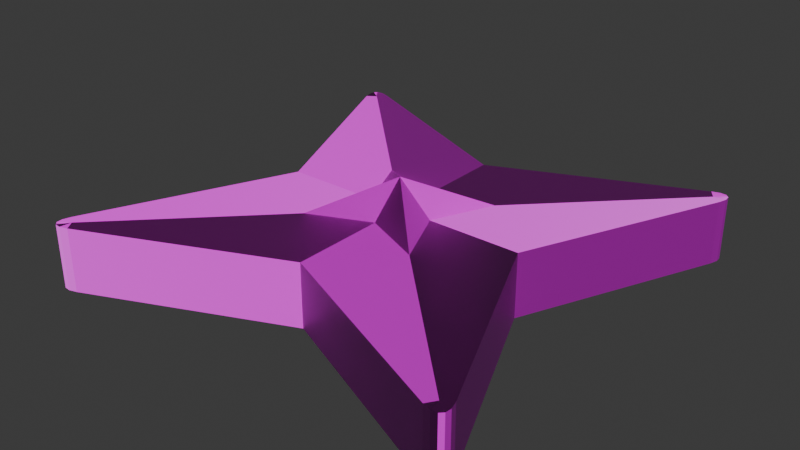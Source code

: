 # Source: StarPlatform.blend  (saved by Blender 4.1.24; exported with 4.5.12 LTS)
import bpy
from mathutils import Matrix  # noqa: F401  (used for matrix-valued properties, if any)

bpy.ops.wm.read_factory_settings(use_empty=True)
scene = bpy.context.scene
scene.name = 'Scene'

# ---- collections
col_collection = bpy.data.collections.new('Collection'); scene.collection.children.link(col_collection)

# ---- images (referenced by path relative to the original .blend; pixels are not part of the script)
import os
ASSET_DIR = os.environ.get("B2B_ASSET_DIR", "")  # directory of the original .blend (textures are referenced by path, not embedded)
HERE = os.path.dirname(os.path.abspath(__file__))  # packed textures are extracted next to this script under _unpacked/

def load_image(name, relpath, width, height, colorspace="sRGB"):
    """Load a texture the original file referenced (path relative to the .blend, or extracted next to this script)."""
    p = next((c for c in (os.path.join(HERE, relpath), os.path.join(ASSET_DIR, relpath)) if relpath and os.path.exists(c)), "")
    if p:
        img = bpy.data.images.load(p, check_existing=True)
        img.name = name
    else:  # same state as the original file: an image datablock whose file is absent (Cycles renders it pink)
        img = bpy.data.images.new(name, width, height)
        img.source = "FILE"
        img.filepath = "//" + (relpath or name)
    img.colorspace_settings.name = colorspace
    return img
img_kitchenwoodtexture_png = load_image('KitchenWoodTexture.png', 'KitchenWoodTexture.png', 1024, 1024, 'sRGB')
img_kitchenwoodnormal_png = load_image('KitchenWoodNormal.png', 'KitchenWoodNormal.png', 1024, 1024, 'sRGB')
img_hm_dolu_png = load_image('HM_DOLU.png', 'HM_DOLU.png', 1024, 1024, 'sRGB')

# ---- materials (node trees are filled in below, after node groups)
mat_starplatformmaterial = bpy.data.materials.new('StarPlatformMaterial')
mat_starplatformmaterial.use_transparent_shadow = False

# ---- material node trees
mat_starplatformmaterial.use_nodes = True; mat_starplatformmaterial.node_tree.nodes.clear()
_N = mat_starplatformmaterial.node_tree.nodes; _L = mat_starplatformmaterial.node_tree.links
n0 = _N.new('ShaderNodeBsdfPrincipled'); n0.name = 'Principled BSDF'; n0.location = (4, 364)
n1 = _N.new('ShaderNodeOutputMaterial'); n1.name = 'Material Output'; n1.location = (300, 300)
n2 = _N.new('ShaderNodeTexImage'); n2.name = 'Image Texture'; n2.location = (-296, 343)
n2.image = img_kitchenwoodtexture_png
n2.extension = 'EXTEND'
n3 = _N.new('ShaderNodeNormalMap'); n3.name = 'Normal Map'; n3.location = (-160, 18)
n4 = _N.new('ShaderNodeTexImage'); n4.name = 'Image Texture.001'; n4.location = (-421, 12)
n4.image = img_kitchenwoodnormal_png
n5 = _N.new('ShaderNodeTexImage'); n5.name = 'Image Texture.002'; n5.location = (93, -29)
n5.image = img_hm_dolu_png
n6 = _N.new('ShaderNodeDisplacement'); n6.name = 'Displacement'; n6.location = (428, -30)
n6.inputs[2].default_value = 1.0
_L.new(n0.outputs[0], n1.inputs[0])
_L.new(n2.outputs[0], n0.inputs[0])
_L.new(n4.outputs[0], n3.inputs[1])
_L.new(n3.outputs[0], n0.inputs[5])
_L.new(n5.outputs[0], n6.inputs[0])
_L.new(n6.outputs[0], n1.inputs[2])
n1.is_active_output = True

# ---- world
world_world = bpy.data.worlds.new('World'); scene.world = world_world
world_world.use_nodes = True; world_world.node_tree.nodes.clear()
_N = world_world.node_tree.nodes; _L = world_world.node_tree.links
n0 = _N.new('ShaderNodeOutputWorld'); n0.name = 'World Output'; n0.location = (300, 300)
n1 = _N.new('ShaderNodeBackground'); n1.name = 'Background'; n1.location = (10, 300)
n1.inputs[0].default_value = (0.05088, 0.05088, 0.05088, 1.0)
_L.new(n1.outputs[0], n0.inputs[0])
n0.is_active_output = True
world_world.color = (0.05088, 0.05088, 0.05088)
world_world.use_sun_shadow = False
world_world.sun_shadow_jitter_overblur = 0.0

# ---- meshes
me_star = bpy.data.meshes.new('Star')
me_star.from_pydata([(0.0, 0.0, 0.2011), (0.0, 0.0, -0.1), (0.4, 0.0, 0.1), (0.4, 0.0, -0.1), (1.49e-08, 0.4, 0.1), (1.49e-08, 0.4, -0.1), (-0.4, 3.497e-08, 0.1), (-0.4, 3.497e-08, -0.1), (1.49e-08, -0.4, 0.1), (1.49e-08, -0.4, -0.1), (0.1906, -0.1906, 0.1), (-0.1078, 4.921e-08, 0.1), (-0.1906, -0.1906, 0.1), (0.1078, 8.07e-08, 0.1), (0.1906, 0.1906, 0.1), (1.621e-07, -0.1078, 0.1), (7.661e-08, 0.1078, 0.1), (-0.1906, 0.1906, 0.1), (0.6691, 0.6196, 0.1), (0.6196, 0.6691, 0.1), (0.6397, 0.6397, 0.1), (0.6766, 0.6448, 0.1), (0.6747, 0.6638, 0.1), (0.6638, 0.6747, 0.1), (0.6448, 0.6766, 0.1), (0.6196, 0.6691, -0.1), (0.6691, 0.6196, -0.1), (0.6397, 0.6397, -0.1), (0.6448, 0.6766, -0.1), (0.6638, 0.6747, -0.1), (0.6747, 0.6638, -0.1), (0.6766, 0.6448, -0.1), (-0.6196, 0.6691, 0.1), (-0.6691, 0.6196, 0.1), (-0.6397, 0.6397, 0.1), (-0.6448, 0.6766, 0.1), (-0.6638, 0.6747, 0.1), (-0.6747, 0.6638, 0.1), (-0.6766, 0.6448, 0.1), (-0.6691, 0.6196, -0.1), (-0.6196, 0.6691, -0.1), (-0.6397, 0.6397, -0.1), (-0.6766, 0.6448, -0.1), (-0.6747, 0.6638, -0.1), (-0.6638, 0.6747, -0.1), (-0.6448, 0.6766, -0.1), (-0.6691, -0.6196, 0.1), (-0.6196, -0.6691, 0.1), (-0.6397, -0.6397, 0.1), (-0.6766, -0.6448, 0.1), (-0.6747, -0.6638, 0.1), (-0.6638, -0.6747, 0.1), (-0.6448, -0.6766, 0.1), (-0.6196, -0.6691, -0.1), (-0.6691, -0.6196, -0.1), (-0.6397, -0.6397, -0.1), (-0.6448, -0.6766, -0.1), (-0.6638, -0.6747, -0.1), (-0.6747, -0.6638, -0.1), (-0.6766, -0.6448, -0.1), (0.6691, -0.6196, -0.1), (0.6196, -0.6691, -0.1), (0.6397, -0.6397, -0.1), (0.6766, -0.6448, -0.1), (0.6747, -0.6638, -0.1), (0.6638, -0.6747, -0.1), (0.6448, -0.6766, -0.1), (0.6196, -0.6691, 0.1), (0.6691, -0.6196, 0.1), (0.6397, -0.6397, 0.1), (0.6448, -0.6766, 0.1), (0.6638, -0.6747, 0.1), (0.6747, -0.6638, 0.1), (0.6766, -0.6448, 0.1)], [], [(13, 0, 10), (0, 13, 14), (0, 14, 16), (0, 16, 17), (0, 17, 11), (0, 11, 12), (0, 12, 15), (0, 15, 10), (9, 1, 62, 61), (19, 25, 5, 4), (16, 14, 20, 19, 4), (33, 39, 7, 6), (11, 17, 34, 33, 6), (47, 53, 9, 8), (15, 12, 48, 47, 8), (13, 10, 69, 68, 2), (3, 2, 68, 60), (25, 27, 1, 5), (17, 16, 4, 32, 34), (39, 41, 1, 7), (12, 11, 6, 46, 48), (1, 3, 60, 62), (7, 1, 55, 54), (8, 9, 61, 67), (6, 7, 54, 46), (10, 15, 8, 67, 69), (2, 3, 26, 18), (53, 55, 1, 9), (3, 1, 27, 26), (4, 5, 40, 32), (5, 1, 41, 40), (18, 21, 20), (21, 22, 20), (22, 23, 20), (23, 24, 20), (24, 19, 20), (25, 28, 27), (28, 29, 27), (29, 30, 27), (30, 31, 27), (31, 26, 27), (32, 35, 34), (35, 36, 34), (36, 37, 34), (37, 38, 34), (38, 33, 34), (39, 42, 41), (42, 43, 41), (43, 44, 41), (44, 45, 41), (45, 40, 41), (46, 49, 48), (49, 50, 48), (50, 51, 48), (51, 52, 48), (52, 47, 48), (53, 56, 55), (56, 57, 55), (57, 58, 55), (58, 59, 55), (59, 54, 55), (60, 63, 62), (63, 64, 62), (64, 65, 62), (65, 66, 62), (66, 61, 62), (67, 70, 69), (70, 71, 69), (71, 72, 69), (72, 73, 69), (73, 68, 69), (46, 54, 59, 49), (49, 59, 58, 50), (50, 58, 57, 51), (51, 57, 56, 52), (52, 56, 53, 47), (18, 26, 31, 21), (21, 31, 30, 22), (22, 30, 29, 23), (23, 29, 28, 24), (24, 28, 25, 19), (67, 61, 66, 70), (70, 66, 65, 71), (71, 65, 64, 72), (72, 64, 63, 73), (73, 63, 60, 68), (32, 40, 45, 35), (35, 45, 44, 36), (36, 44, 43, 37), (37, 43, 42, 38), (38, 42, 39, 33), (14, 13, 2, 18, 20)])
_uv = me_star.uv_layers.new(name='UVMap')
_uv.uv.foreach_set('vector', [0.4139, 0.7504, 0.4522, 0.7103, 0.4522, 0.8183, 0.6142, 0.7103, 0.6525, 0.7504, 0.6142, 0.8183, 0.6534, 0.8183, 0.6534, 0.7103, 0.6917, 0.7782, 0.4742, 0.7103, 0.5125, 0.7504, 0.4742, 0.8183, 0.5357, 0.8183, 0.5357, 0.7103, 0.574, 0.7782, 0.3747, 0.7103, 0.413, 0.7504, 0.3747, 0.8183, 0.3354, 0.8183, 0.3354, 0.7103, 0.3737, 0.7782, 0.575, 0.7103, 0.6132, 0.7504, 0.575, 0.8183, 0.1066, 0.6456, 0.0004752, 0.7517, 0.0004752, 0.4123, 0.0136, 0.4098, 0.9161, 0.7025, 0.9912, 0.7025, 0.9912, 0.9559, 0.9161, 0.9559, 0.5357, 0.7094, 0.5357, 0.6314, 0.6231, 0.4098, 0.6363, 0.4123, 0.6363, 0.6657, 0.1835, 0.7461, 0.2585, 0.7461, 0.2585, 0.9995, 0.1835, 0.9995, 0.7377, 0.3765, 0.7377, 0.4545, 0.6503, 0.6761, 0.6372, 0.6736, 0.6372, 0.4202, 0.9152, 0.9201, 0.8402, 0.9201, 0.8402, 0.6667, 0.9152, 0.6667, 0.3095, 0.3765, 0.3095, 0.4545, 0.2221, 0.6761, 0.209, 0.6736, 0.209, 0.4202, 0.2081, 0.3765, 0.2081, 0.4545, 0.1207, 0.6761, 0.1075, 0.6736, 0.1075, 0.4202, 0.8513, 0.0004752, 0.9263, 0.0004752, 0.9263, 0.2539, 0.8513, 0.2539, 0.5489, 0.3423, 0.5357, 0.3398, 0.5357, 0.0004752, 0.6418, 0.1066, 0.411, 0.6314, 0.411, 0.7094, 0.3105, 0.6657, 0.3105, 0.4123, 0.3236, 0.4098, 0.4146, 0.03376, 0.4277, 0.03626, 0.4277, 0.3756, 0.3216, 0.2695, 0.5125, 0.6314, 0.5125, 0.7094, 0.412, 0.6657, 0.412, 0.4123, 0.4251, 0.4098, 0.2136, 0.3756, 0.1075, 0.2695, 0.2005, 0.03376, 0.2136, 0.03626, 0.7489, 0.2695, 0.6428, 0.3756, 0.6428, 0.03626, 0.6559, 0.03376, 0.2595, 0.7103, 0.3345, 0.7103, 0.3345, 0.9637, 0.2595, 0.9637, 0.1075, 0.7103, 0.1825, 0.7103, 0.1825, 0.9637, 0.1075, 0.9637, 0.8504, 0.2554, 0.8504, 0.3333, 0.7498, 0.2897, 0.7498, 0.03626, 0.763, 0.03376, 0.9161, 0.3765, 0.9912, 0.3765, 0.9912, 0.6299, 0.9161, 0.6299, 0.0136, 0.3423, 0.0004752, 0.3398, 0.0004752, 0.0004752, 0.1066, 0.1066, 0.4287, 0.1066, 0.5348, 0.0004752, 0.5348, 0.3398, 0.5216, 0.3423, 0.9152, 0.6657, 0.8402, 0.6657, 0.8402, 0.4123, 0.9152, 0.4123, 0.3207, 0.2695, 0.2146, 0.3756, 0.2146, 0.03626, 0.2277, 0.03376, 0.8392, 0.6736, 0.838, 0.6834, 0.8261, 0.6761, 0.838, 0.6834, 0.8319, 0.6907, 0.8261, 0.6761, 0.8319, 0.6907, 0.8319, 0.6907, 0.8261, 0.6761, 0.8319, 0.6907, 0.8302, 0.6865, 0.8261, 0.6761, 0.8302, 0.6865, 0.827, 0.6784, 0.8261, 0.6761, 0.5489, 0.3423, 0.5442, 0.351, 0.5357, 0.3398, 0.5442, 0.351, 0.5357, 0.3555, 0.5357, 0.3398, 0.5357, 0.3555, 0.5357, 0.3555, 0.5357, 0.3398, 0.5357, 0.3555, 0.5357, 0.351, 0.5357, 0.3398, 0.5357, 0.351, 0.5357, 0.3423, 0.5357, 0.3398, 0.3105, 0.4123, 0.3117, 0.4025, 0.3236, 0.4098, 0.3117, 0.4025, 0.3179, 0.3952, 0.3236, 0.4098, 0.3179, 0.3952, 0.3179, 0.3952, 0.3236, 0.4098, 0.3179, 0.3952, 0.3195, 0.3995, 0.3236, 0.4098, 0.3195, 0.3995, 0.3227, 0.4075, 0.3236, 0.4098, 0.2146, 0.03376, 0.2061, 0.02511, 0.2146, 0.03626, 0.2061, 0.02511, 0.2146, 0.02056, 0.2146, 0.03626, 0.2146, 0.02056, 0.2146, 0.02056, 0.2146, 0.03626, 0.2146, 0.02056, 0.2241, 0.02467, 0.2146, 0.03626, 0.2241, 0.02467, 0.2277, 0.03376, 0.2146, 0.03626, 0.412, 0.4123, 0.4132, 0.4025, 0.4251, 0.4098, 0.4132, 0.4025, 0.4193, 0.3952, 0.4251, 0.4098, 0.4193, 0.3952, 0.4193, 0.3952, 0.4251, 0.4098, 0.4193, 0.3952, 0.421, 0.3995, 0.4251, 0.4098, 0.421, 0.3995, 0.4242, 0.4075, 0.4251, 0.4098, 0.6428, 0.03376, 0.6343, 0.02511, 0.6428, 0.03626, 0.6343, 0.02511, 0.6428, 0.02056, 0.6428, 0.03626, 0.6428, 0.02056, 0.6428, 0.02056, 0.6428, 0.03626, 0.6428, 0.02056, 0.6523, 0.02467, 0.6428, 0.03626, 0.6523, 0.02467, 0.6559, 0.03376, 0.6428, 0.03626, 0.2005, 0.03376, 0.2052, 0.02511, 0.2136, 0.03626, 0.2052, 0.02511, 0.2136, 0.02056, 0.2136, 0.03626, 0.2136, 0.02056, 0.2136, 0.02056, 0.2136, 0.03626, 0.2136, 0.02056, 0.2136, 0.02511, 0.2136, 0.03626, 0.2136, 0.02511, 0.2136, 0.03376, 0.2136, 0.03626, 0.1197, 0.6784, 0.1244, 0.6896, 0.1207, 0.6761, 0.1244, 0.6896, 0.1149, 0.6907, 0.1207, 0.6761, 0.1149, 0.6907, 0.1149, 0.6907, 0.1207, 0.6761, 0.1149, 0.6907, 0.1075, 0.6834, 0.1207, 0.6761, 0.1075, 0.6834, 0.1075, 0.6736, 0.1207, 0.6761, 0.1075, 0.9637, 0.1825, 0.9637, 0.1825, 0.9735, 0.1075, 0.9735, 0.1075, 0.9735, 0.1825, 0.9735, 0.1825, 0.9798, 0.1075, 0.9798, 0.1075, 0.9798, 0.1825, 0.9798, 0.1825, 0.9995, 0.1075, 0.9995, 0.9152, 0.9559, 0.8402, 0.9559, 0.8402, 0.9299, 0.9152, 0.9299, 0.9152, 0.9299, 0.8402, 0.9299, 0.8402, 0.9201, 0.9152, 0.9201, 0.9161, 0.6299, 0.9912, 0.6299, 0.9912, 0.6397, 0.9161, 0.6397, 0.9161, 0.6397, 0.9912, 0.6397, 0.9912, 0.646, 0.9161, 0.646, 0.9161, 0.646, 0.9912, 0.646, 0.9912, 0.6864, 0.9161, 0.6864, 0.9161, 0.6864, 0.9912, 0.6864, 0.9912, 0.6927, 0.9161, 0.6927, 0.9161, 0.6927, 0.9912, 0.6927, 0.9912, 0.7025, 0.9161, 0.7025, 0.2595, 0.9637, 0.3345, 0.9637, 0.3345, 0.9735, 0.2595, 0.9735, 0.2595, 0.9735, 0.3345, 0.9735, 0.3345, 0.9995, 0.2595, 0.9995, 0.9263, 0.2897, 0.8513, 0.2897, 0.8513, 0.2699, 0.9263, 0.2699, 0.9263, 0.2699, 0.8513, 0.2699, 0.8513, 0.2637, 0.9263, 0.2637, 0.9263, 0.2637, 0.8513, 0.2637, 0.8513, 0.2539, 0.9263, 0.2539, 0.9152, 0.4123, 0.8402, 0.4123, 0.8402, 0.4025, 0.9152, 0.4025, 0.9152, 0.4025, 0.8402, 0.4025, 0.8402, 0.3963, 0.9152, 0.3963, 0.9152, 0.3963, 0.8402, 0.3963, 0.8402, 0.3765, 0.9152, 0.3765, 0.1835, 0.7103, 0.2585, 0.7103, 0.2585, 0.7363, 0.1835, 0.7363, 0.1835, 0.7363, 0.2585, 0.7363, 0.2585, 0.7461, 0.1835, 0.7461, 0.7387, 0.4545, 0.7387, 0.3765, 0.8392, 0.4202, 0.8392, 0.6736, 0.8261, 0.6761])
me_star.materials.append(mat_starplatformmaterial)
me_star.update()

# ---- objects
ob_star = bpy.data.objects.new('Star', me_star)

# ---- transforms, parenting, visibility, modifiers, constraints
ob_star.location = (0.0, 0.0, 0.0)

# ---- collection membership
col_collection.objects.link(ob_star)

# ---- scene / render settings (as saved in the file)
scene.frame_start = 1; scene.frame_end = 250; scene.frame_set(1)
scene.render.engine = 'BLENDER_EEVEE_NEXT'
scene.cycles.sampling_pattern = 'TABULATED_SOBOL'
scene.eevee.ray_tracing_options.trace_max_roughness = 0.0
bpy.context.view_layer.update()

# ---- added for rendering (the .blend has no active camera and no usable light): camera, sun
cam_auto = bpy.data.cameras.new('AutoCamera')
cam_auto.lens = 50.0
cam_auto.sensor_width = 36.0
cam_auto.clip_end = 1000.0
ob_auto_camera = bpy.data.objects.new('AutoCamera', cam_auto)
scene.collection.objects.link(ob_auto_camera)
ob_auto_camera.location = (1.7923, -2.15076, 1.48437)
ob_auto_camera.rotation_euler = (1.09748, -7.21219e-08, 0.694738)
scene.camera = ob_auto_camera
light_auto_sun = bpy.data.lights.new('AutoSun', 'SUN')
light_auto_sun.energy = 3.0
light_auto_sun.angle = 0.0523599
ob_auto_sun = bpy.data.objects.new('AutoSun', light_auto_sun)
scene.collection.objects.link(ob_auto_sun)
ob_auto_sun.rotation_euler = (0.872665, 0.174533, 0.523599)
bpy.context.view_layer.update()
